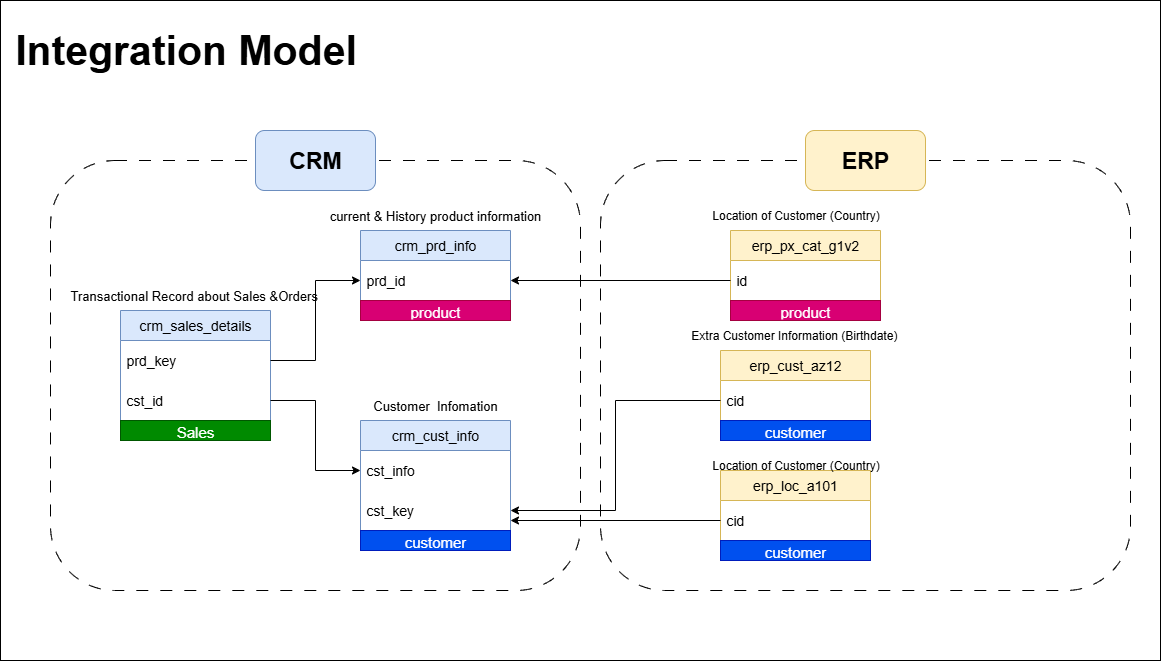

The diagram above was exported from draw.io. Its source (the exported page's mxGraphModel, read from the mxfile embedded in the PNG):
<mxGraphModel dx="1342" dy="663" grid="1" gridSize="10" guides="1" tooltips="1" connect="1" arrows="1" fold="1" page="1" pageScale="1" pageWidth="1200" pageHeight="1600" math="0" shadow="0">
  <root>
    <mxCell id="0" />
    <mxCell id="1" parent="0" />
    <mxCell id="Dn97tqqrADlu8nDOPtXh-53" value="" style="rounded=0;whiteSpace=wrap;html=1;strokeColor=default;align=center;verticalAlign=middle;fontFamily=Helvetica;fontSize=12;fontColor=default;fontStyle=0;horizontal=1;fillColor=default;" vertex="1" parent="1">
      <mxGeometry x="20" width="1160" height="660" as="geometry" />
    </mxCell>
    <mxCell id="Dn97tqqrADlu8nDOPtXh-54" value="crm_cust_info" style="swimlane;fontStyle=0;childLayout=stackLayout;horizontal=1;startSize=30;horizontalStack=0;resizeParent=1;resizeParentMax=0;resizeLast=0;collapsible=1;marginBottom=0;whiteSpace=wrap;html=1;rounded=1;fillColor=#dae8fc;strokeColor=#6c8ebf;fontSize=14;arcSize=0;glass=0;shadow=0;" vertex="1" parent="1">
      <mxGeometry x="380" y="420" width="150" height="130" as="geometry" />
    </mxCell>
    <mxCell id="Dn97tqqrADlu8nDOPtXh-55" value="cst_info&amp;nbsp;" style="text;strokeColor=none;fillColor=none;align=left;verticalAlign=middle;spacingLeft=4;spacingRight=4;overflow=hidden;points=[[0,0.5],[1,0.5]];portConstraint=eastwest;rotatable=0;whiteSpace=wrap;html=1;fontSize=14;rounded=1;" vertex="1" parent="Dn97tqqrADlu8nDOPtXh-54">
      <mxGeometry y="30" width="150" height="40" as="geometry" />
    </mxCell>
    <mxCell id="Dn97tqqrADlu8nDOPtXh-56" value="cst_key&amp;nbsp;" style="text;strokeColor=none;fillColor=none;align=left;verticalAlign=middle;spacingLeft=4;spacingRight=4;overflow=hidden;points=[[0,0.5],[1,0.5]];portConstraint=eastwest;rotatable=0;whiteSpace=wrap;html=1;fontSize=14;rounded=1;" vertex="1" parent="Dn97tqqrADlu8nDOPtXh-54">
      <mxGeometry y="70" width="150" height="40" as="geometry" />
    </mxCell>
    <mxCell id="Dn97tqqrADlu8nDOPtXh-89" value="&lt;font&gt;customer&lt;/font&gt;" style="text;html=1;strokeColor=#001DBC;fillColor=#0050ef;align=center;verticalAlign=middle;whiteSpace=wrap;overflow=hidden;fontFamily=Helvetica;fontSize=15;fontStyle=0;horizontal=1;fontColor=#ffffff;" vertex="1" parent="Dn97tqqrADlu8nDOPtXh-54">
      <mxGeometry y="110" width="150" height="20" as="geometry" />
    </mxCell>
    <mxCell id="Dn97tqqrADlu8nDOPtXh-57" value="&lt;b&gt;&lt;font style=&quot;font-size: 41px;&quot;&gt;Integration Model&lt;/font&gt;&lt;/b&gt;" style="text;html=1;align=center;verticalAlign=middle;resizable=0;points=[];autosize=1;strokeColor=none;fillColor=none;fontFamily=Helvetica;fontSize=12;fontColor=default;fontStyle=0;horizontal=1;" vertex="1" parent="1">
      <mxGeometry x="20" y="20" width="370" height="60" as="geometry" />
    </mxCell>
    <mxCell id="Dn97tqqrADlu8nDOPtXh-58" value="&lt;font style=&quot;font-size: 13px;&quot;&gt;&lt;font style=&quot;&quot;&gt;Customer&amp;nbsp;&amp;nbsp;&lt;/font&gt;&lt;span style=&quot;background-color: transparent; color: light-dark(rgb(0, 0, 0), rgb(255, 255, 255));&quot;&gt;Infomation&lt;/span&gt;&lt;/font&gt;" style="text;html=1;align=center;verticalAlign=middle;whiteSpace=wrap;rounded=0;fontFamily=Helvetica;fontSize=12;fontColor=default;fontStyle=0;horizontal=1;" vertex="1" parent="1">
      <mxGeometry x="425" y="390" width="60" height="30" as="geometry" />
    </mxCell>
    <mxCell id="Dn97tqqrADlu8nDOPtXh-59" value="crm_prd_info" style="swimlane;fontStyle=0;childLayout=stackLayout;horizontal=1;startSize=30;horizontalStack=0;resizeParent=1;resizeParentMax=0;resizeLast=0;collapsible=1;marginBottom=0;whiteSpace=wrap;html=1;rounded=1;fillColor=#dae8fc;strokeColor=#6c8ebf;fontSize=14;arcSize=0;" vertex="1" parent="1">
      <mxGeometry x="380" y="230" width="150" height="90" as="geometry" />
    </mxCell>
    <mxCell id="Dn97tqqrADlu8nDOPtXh-60" value="prd_id" style="text;strokeColor=none;fillColor=none;align=left;verticalAlign=middle;spacingLeft=4;spacingRight=4;overflow=hidden;points=[[0,0.5],[1,0.5]];portConstraint=eastwest;rotatable=0;whiteSpace=wrap;html=1;fontSize=14;" vertex="1" parent="Dn97tqqrADlu8nDOPtXh-59">
      <mxGeometry y="30" width="150" height="40" as="geometry" />
    </mxCell>
    <mxCell id="Dn97tqqrADlu8nDOPtXh-95" value="product" style="text;html=1;strokeColor=#A50040;fillColor=#d80073;align=center;verticalAlign=middle;whiteSpace=wrap;overflow=hidden;fontFamily=Helvetica;fontSize=15;fontStyle=0;horizontal=1;fontColor=#ffffff;" vertex="1" parent="Dn97tqqrADlu8nDOPtXh-59">
      <mxGeometry y="70" width="150" height="20" as="geometry" />
    </mxCell>
    <mxCell id="Dn97tqqrADlu8nDOPtXh-61" value="&lt;font style=&quot;font-size: 13px;&quot;&gt;current &amp;amp; History product information&lt;/font&gt;" style="text;html=1;align=center;verticalAlign=middle;whiteSpace=wrap;rounded=0;fontFamily=Helvetica;fontSize=12;fontColor=default;fontStyle=0;horizontal=1;" vertex="1" parent="1">
      <mxGeometry x="305" y="200" width="300" height="30" as="geometry" />
    </mxCell>
    <mxCell id="Dn97tqqrADlu8nDOPtXh-62" value="crm_sales_details" style="swimlane;fontStyle=0;childLayout=stackLayout;horizontal=1;startSize=30;horizontalStack=0;resizeParent=1;resizeParentMax=0;resizeLast=0;collapsible=1;marginBottom=0;whiteSpace=wrap;html=1;rounded=1;fillColor=#dae8fc;strokeColor=#6c8ebf;fontSize=14;arcSize=0;" vertex="1" parent="1">
      <mxGeometry x="140" y="310" width="150" height="130" as="geometry" />
    </mxCell>
    <mxCell id="Dn97tqqrADlu8nDOPtXh-63" value="prd_key" style="text;strokeColor=none;fillColor=none;align=left;verticalAlign=middle;spacingLeft=4;spacingRight=4;overflow=hidden;points=[[0,0.5],[1,0.5]];portConstraint=eastwest;rotatable=0;whiteSpace=wrap;html=1;fontSize=14;" vertex="1" parent="Dn97tqqrADlu8nDOPtXh-62">
      <mxGeometry y="30" width="150" height="40" as="geometry" />
    </mxCell>
    <mxCell id="Dn97tqqrADlu8nDOPtXh-64" value="cst_id" style="text;strokeColor=none;fillColor=none;align=left;verticalAlign=middle;spacingLeft=4;spacingRight=4;overflow=hidden;points=[[0,0.5],[1,0.5]];portConstraint=eastwest;rotatable=0;whiteSpace=wrap;html=1;fontSize=14;" vertex="1" parent="Dn97tqqrADlu8nDOPtXh-62">
      <mxGeometry y="70" width="150" height="40" as="geometry" />
    </mxCell>
    <mxCell id="Dn97tqqrADlu8nDOPtXh-96" value="Sales" style="text;html=1;strokeColor=#005700;fillColor=#008a00;align=center;verticalAlign=middle;whiteSpace=wrap;overflow=hidden;fontFamily=Helvetica;fontSize=15;fontStyle=0;horizontal=1;fontColor=#ffffff;" vertex="1" parent="Dn97tqqrADlu8nDOPtXh-62">
      <mxGeometry y="110" width="150" height="20" as="geometry" />
    </mxCell>
    <mxCell id="Dn97tqqrADlu8nDOPtXh-65" value="&lt;font style=&quot;font-size: 13px;&quot;&gt;Transactional Record about Sales &amp;amp;Orders&amp;nbsp;&lt;/font&gt;" style="text;html=1;align=center;verticalAlign=middle;resizable=0;points=[];autosize=1;strokeColor=none;fillColor=none;fontFamily=Helvetica;fontSize=12;fontColor=default;fontStyle=0;horizontal=1;" vertex="1" parent="1">
      <mxGeometry x="80" y="280" width="270" height="30" as="geometry" />
    </mxCell>
    <mxCell id="Dn97tqqrADlu8nDOPtXh-66" style="edgeStyle=orthogonalEdgeStyle;rounded=0;orthogonalLoop=1;jettySize=auto;html=1;entryX=0;entryY=0.5;entryDx=0;entryDy=0;fontFamily=Helvetica;fontSize=12;fontColor=default;fontStyle=0;horizontal=1;" edge="1" parent="1" source="Dn97tqqrADlu8nDOPtXh-63" target="Dn97tqqrADlu8nDOPtXh-60">
      <mxGeometry relative="1" as="geometry" />
    </mxCell>
    <mxCell id="Dn97tqqrADlu8nDOPtXh-67" style="edgeStyle=orthogonalEdgeStyle;rounded=0;orthogonalLoop=1;jettySize=auto;html=1;exitX=1;exitY=0.5;exitDx=0;exitDy=0;entryX=0;entryY=0.5;entryDx=0;entryDy=0;fontFamily=Helvetica;fontSize=12;fontColor=default;fontStyle=0;horizontal=1;" edge="1" parent="1" source="Dn97tqqrADlu8nDOPtXh-64" target="Dn97tqqrADlu8nDOPtXh-55">
      <mxGeometry relative="1" as="geometry" />
    </mxCell>
    <mxCell id="Dn97tqqrADlu8nDOPtXh-68" value="erp_cust_az12" style="swimlane;fontStyle=0;childLayout=stackLayout;horizontal=1;startSize=30;horizontalStack=0;resizeParent=1;resizeParentMax=0;resizeLast=0;collapsible=1;marginBottom=0;whiteSpace=wrap;html=1;rounded=1;fillColor=#fff2cc;strokeColor=#d6b656;fontSize=14;arcSize=0;" vertex="1" parent="1">
      <mxGeometry x="740" y="350" width="150" height="90" as="geometry" />
    </mxCell>
    <mxCell id="Dn97tqqrADlu8nDOPtXh-69" value="cid" style="text;strokeColor=none;fillColor=none;align=left;verticalAlign=middle;spacingLeft=4;spacingRight=4;overflow=hidden;points=[[0,0.5],[1,0.5]];portConstraint=eastwest;rotatable=0;whiteSpace=wrap;html=1;fontSize=14;" vertex="1" parent="Dn97tqqrADlu8nDOPtXh-68">
      <mxGeometry y="30" width="150" height="40" as="geometry" />
    </mxCell>
    <mxCell id="Dn97tqqrADlu8nDOPtXh-92" style="edgeStyle=orthogonalEdgeStyle;rounded=0;orthogonalLoop=1;jettySize=auto;html=1;exitX=0.5;exitY=1;exitDx=0;exitDy=0;entryX=0.367;entryY=0.05;entryDx=0;entryDy=0;entryPerimeter=0;fontFamily=Helvetica;fontSize=12;fontColor=default;fontStyle=0;horizontal=1;" edge="1" parent="Dn97tqqrADlu8nDOPtXh-68" source="Dn97tqqrADlu8nDOPtXh-91" target="Dn97tqqrADlu8nDOPtXh-91">
      <mxGeometry relative="1" as="geometry" />
    </mxCell>
    <mxCell id="Dn97tqqrADlu8nDOPtXh-91" value="&lt;font&gt;customer&lt;/font&gt;" style="text;html=1;strokeColor=#001DBC;fillColor=#0050ef;align=center;verticalAlign=middle;whiteSpace=wrap;overflow=hidden;fontFamily=Helvetica;fontSize=15;fontStyle=0;horizontal=1;fontColor=#ffffff;" vertex="1" parent="Dn97tqqrADlu8nDOPtXh-68">
      <mxGeometry y="70" width="150" height="20" as="geometry" />
    </mxCell>
    <mxCell id="Dn97tqqrADlu8nDOPtXh-70" style="edgeStyle=orthogonalEdgeStyle;rounded=0;orthogonalLoop=1;jettySize=auto;html=1;fontFamily=Helvetica;fontSize=12;fontColor=default;fontStyle=0;horizontal=1;" edge="1" parent="1" source="Dn97tqqrADlu8nDOPtXh-69" target="Dn97tqqrADlu8nDOPtXh-56">
      <mxGeometry relative="1" as="geometry" />
    </mxCell>
    <mxCell id="Dn97tqqrADlu8nDOPtXh-71" value="Extra Customer Information (Birthdate)&amp;nbsp;" style="text;html=1;align=center;verticalAlign=middle;resizable=0;points=[];autosize=1;strokeColor=none;fillColor=none;fontFamily=Helvetica;fontSize=12;fontColor=default;fontStyle=0;horizontal=1;" vertex="1" parent="1">
      <mxGeometry x="700" y="320" width="230" height="30" as="geometry" />
    </mxCell>
    <mxCell id="Dn97tqqrADlu8nDOPtXh-72" value="erp_loc_a101" style="swimlane;fontStyle=0;childLayout=stackLayout;horizontal=1;startSize=30;horizontalStack=0;resizeParent=1;resizeParentMax=0;resizeLast=0;collapsible=1;marginBottom=0;whiteSpace=wrap;html=1;rounded=1;fillColor=#fff2cc;strokeColor=#d6b656;fontSize=14;arcSize=0;" vertex="1" parent="1">
      <mxGeometry x="740" y="470" width="150" height="90" as="geometry" />
    </mxCell>
    <mxCell id="Dn97tqqrADlu8nDOPtXh-73" value="cid" style="text;strokeColor=none;fillColor=none;align=left;verticalAlign=middle;spacingLeft=4;spacingRight=4;overflow=hidden;points=[[0,0.5],[1,0.5]];portConstraint=eastwest;rotatable=0;whiteSpace=wrap;html=1;fontSize=14;" vertex="1" parent="Dn97tqqrADlu8nDOPtXh-72">
      <mxGeometry y="30" width="150" height="40" as="geometry" />
    </mxCell>
    <mxCell id="Dn97tqqrADlu8nDOPtXh-90" value="&lt;font&gt;customer&lt;/font&gt;" style="text;html=1;strokeColor=#001DBC;fillColor=#0050ef;align=center;verticalAlign=middle;whiteSpace=wrap;overflow=hidden;fontFamily=Helvetica;fontSize=15;fontStyle=0;horizontal=1;fontColor=#ffffff;" vertex="1" parent="Dn97tqqrADlu8nDOPtXh-72">
      <mxGeometry y="70" width="150" height="20" as="geometry" />
    </mxCell>
    <mxCell id="Dn97tqqrADlu8nDOPtXh-74" style="edgeStyle=orthogonalEdgeStyle;rounded=0;orthogonalLoop=1;jettySize=auto;html=1;entryX=1;entryY=0.5;entryDx=0;entryDy=0;fontFamily=Helvetica;fontSize=12;fontColor=default;fontStyle=0;horizontal=1;" edge="1" parent="1" source="Dn97tqqrADlu8nDOPtXh-73">
      <mxGeometry relative="1" as="geometry">
        <mxPoint x="740" y="520" as="sourcePoint" />
        <mxPoint x="530" y="520" as="targetPoint" />
      </mxGeometry>
    </mxCell>
    <mxCell id="Dn97tqqrADlu8nDOPtXh-75" value="erp_px_cat_g1v2" style="swimlane;fontStyle=0;childLayout=stackLayout;horizontal=1;startSize=30;horizontalStack=0;resizeParent=1;resizeParentMax=0;resizeLast=0;collapsible=1;marginBottom=0;whiteSpace=wrap;html=1;rounded=1;fillColor=#fff2cc;strokeColor=#d6b656;fontSize=14;arcSize=0;" vertex="1" parent="1">
      <mxGeometry x="750" y="230" width="150" height="90" as="geometry" />
    </mxCell>
    <mxCell id="Dn97tqqrADlu8nDOPtXh-76" value="id" style="text;strokeColor=none;fillColor=none;align=left;verticalAlign=middle;spacingLeft=4;spacingRight=4;overflow=hidden;points=[[0,0.5],[1,0.5]];portConstraint=eastwest;rotatable=0;whiteSpace=wrap;html=1;fontSize=14;" vertex="1" parent="Dn97tqqrADlu8nDOPtXh-75">
      <mxGeometry y="30" width="150" height="40" as="geometry" />
    </mxCell>
    <mxCell id="Dn97tqqrADlu8nDOPtXh-94" value="product" style="text;html=1;strokeColor=#A50040;fillColor=#d80073;align=center;verticalAlign=middle;whiteSpace=wrap;overflow=hidden;fontFamily=Helvetica;fontSize=15;fontStyle=0;horizontal=1;fontColor=#ffffff;" vertex="1" parent="Dn97tqqrADlu8nDOPtXh-75">
      <mxGeometry y="70" width="150" height="20" as="geometry" />
    </mxCell>
    <mxCell id="Dn97tqqrADlu8nDOPtXh-77" value="Location of Customer (Country)" style="text;html=1;align=center;verticalAlign=middle;resizable=0;points=[];autosize=1;strokeColor=none;fillColor=none;fontFamily=Helvetica;fontSize=12;fontColor=default;fontStyle=0;horizontal=1;" vertex="1" parent="1">
      <mxGeometry x="720" y="200" width="190" height="30" as="geometry" />
    </mxCell>
    <mxCell id="Dn97tqqrADlu8nDOPtXh-78" style="edgeStyle=orthogonalEdgeStyle;rounded=0;orthogonalLoop=1;jettySize=auto;html=1;entryX=1;entryY=0.5;entryDx=0;entryDy=0;fontFamily=Helvetica;fontSize=12;fontColor=default;fontStyle=0;horizontal=1;" edge="1" parent="1" source="Dn97tqqrADlu8nDOPtXh-76" target="Dn97tqqrADlu8nDOPtXh-60">
      <mxGeometry relative="1" as="geometry" />
    </mxCell>
    <mxCell id="Dn97tqqrADlu8nDOPtXh-81" value="Location of Customer (Country)" style="text;html=1;align=center;verticalAlign=middle;resizable=0;points=[];autosize=1;strokeColor=none;fillColor=none;fontFamily=Helvetica;fontSize=12;fontColor=default;fontStyle=0;horizontal=1;" vertex="1" parent="1">
      <mxGeometry x="720" y="450" width="190" height="30" as="geometry" />
    </mxCell>
    <mxCell id="Dn97tqqrADlu8nDOPtXh-99" value="" style="rounded=1;whiteSpace=wrap;html=1;strokeColor=default;align=center;verticalAlign=middle;fontFamily=Helvetica;fontSize=12;fontColor=default;fontStyle=0;horizontal=1;fillColor=none;dashed=1;dashPattern=12 12;" vertex="1" parent="1">
      <mxGeometry x="70" y="160" width="530" height="430" as="geometry" />
    </mxCell>
    <mxCell id="Dn97tqqrADlu8nDOPtXh-100" value="&lt;b&gt;&lt;font style=&quot;font-size: 23px;&quot;&gt;CRM&lt;/font&gt;&lt;/b&gt;" style="rounded=1;whiteSpace=wrap;html=1;strokeColor=#6c8ebf;align=center;verticalAlign=middle;fontFamily=Helvetica;fontSize=12;fontStyle=0;horizontal=1;fillColor=#dae8fc;" vertex="1" parent="1">
      <mxGeometry x="275" y="130" width="120" height="60" as="geometry" />
    </mxCell>
    <mxCell id="Dn97tqqrADlu8nDOPtXh-102" value="" style="rounded=1;whiteSpace=wrap;html=1;strokeColor=default;align=center;verticalAlign=middle;fontFamily=Helvetica;fontSize=12;fontColor=default;fontStyle=0;horizontal=1;fillColor=none;dashed=1;dashPattern=12 12;" vertex="1" parent="1">
      <mxGeometry x="620" y="160" width="530" height="430" as="geometry" />
    </mxCell>
    <mxCell id="Dn97tqqrADlu8nDOPtXh-103" value="&lt;b&gt;&lt;font style=&quot;font-size: 23px;&quot;&gt;ERP&lt;/font&gt;&lt;/b&gt;" style="rounded=1;whiteSpace=wrap;html=1;strokeColor=#d6b656;align=center;verticalAlign=middle;fontFamily=Helvetica;fontSize=12;fontStyle=0;horizontal=1;fillColor=#fff2cc;" vertex="1" parent="1">
      <mxGeometry x="825" y="130" width="120" height="60" as="geometry" />
    </mxCell>
  </root>
</mxGraphModel>